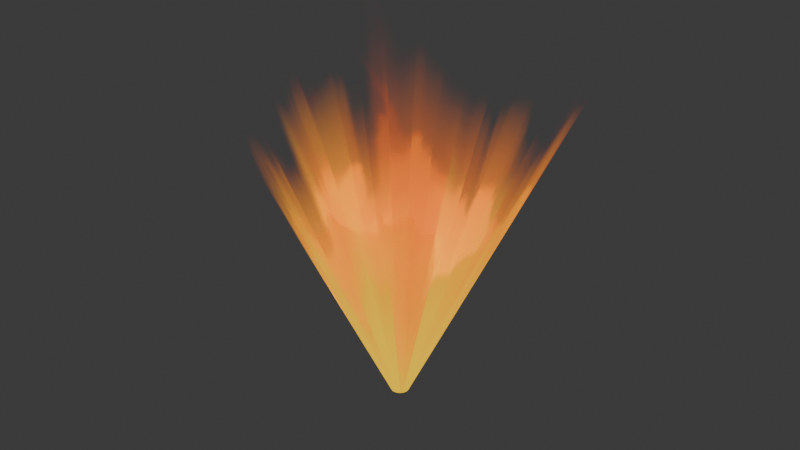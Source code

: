# Source: Flash.blend  (saved by Blender 4.1.24; exported with 4.5.12 LTS)
import bpy
from mathutils import Matrix  # noqa: F401  (used for matrix-valued properties, if any)

bpy.ops.wm.read_factory_settings(use_empty=True)
scene = bpy.context.scene
scene.name = 'Scene'

# ---- collections
col_collection = bpy.data.collections.new('Collection'); scene.collection.children.link(col_collection)

# ---- images (referenced by path relative to the original .blend; pixels are not part of the script)
import os
ASSET_DIR = os.environ.get("B2B_ASSET_DIR", "")  # directory of the original .blend (textures are referenced by path, not embedded)
HERE = os.path.dirname(os.path.abspath(__file__))  # packed textures are extracted next to this script under _unpacked/

def load_image(name, relpath, width, height, colorspace="sRGB"):
    """Load a texture the original file referenced (path relative to the .blend, or extracted next to this script)."""
    p = next((c for c in (os.path.join(HERE, relpath), os.path.join(ASSET_DIR, relpath)) if relpath and os.path.exists(c)), "")
    if p:
        img = bpy.data.images.load(p, check_existing=True)
        img.name = name
    else:  # same state as the original file: an image datablock whose file is absent (Cycles renders it pink)
        img = bpy.data.images.new(name, width, height)
        img.source = "FILE"
        img.filepath = "//" + (relpath or name)
    img.colorspace_settings.name = colorspace
    return img
img_flash_png = load_image('flash.png', '_unpacked/flash.9c677726.png', 1080, 1080, 'sRGB')

# ---- materials (node trees are filled in below, after node groups)
mat_material_001 = bpy.data.materials.new('Material.001')
mat_material_001.surface_render_method = 'BLENDED'
mat_material_001.blend_method = 'BLEND'

# ---- material node trees
mat_material_001.use_nodes = True; mat_material_001.node_tree.nodes.clear()
_N = mat_material_001.node_tree.nodes; _L = mat_material_001.node_tree.links
n0 = _N.new('ShaderNodeBsdfPrincipled'); n0.name = 'Principled BSDF'; n0.location = (10, 300)
n0.inputs[28].default_value = 1.0
n1 = _N.new('ShaderNodeOutputMaterial'); n1.name = 'Material Output'; n1.location = (300, 300)
n2 = _N.new('ShaderNodeTexImage'); n2.name = 'Image Texture'; n2.location = (-459, 334)
n2.image = img_flash_png
_L.new(n0.outputs[0], n1.inputs[0])
_L.new(n2.outputs[0], n0.inputs[27])
_L.new(n2.outputs[1], n0.inputs[4])
_L.new(n2.outputs[0], n0.inputs[0])
n1.is_active_output = True

# ---- world
world_world = bpy.data.worlds.new('World'); scene.world = world_world
world_world.use_nodes = True; world_world.node_tree.nodes.clear()
_N = world_world.node_tree.nodes; _L = world_world.node_tree.links
n0 = _N.new('ShaderNodeOutputWorld'); n0.name = 'World Output'; n0.location = (300, 300)
n1 = _N.new('ShaderNodeBackground'); n1.name = 'Background'; n1.location = (10, 300)
n1.inputs[0].default_value = (0.05088, 0.05088, 0.05088, 1.0)
_L.new(n1.outputs[0], n0.inputs[0])
n0.is_active_output = True
world_world.color = (0.05088, 0.05088, 0.05088)
world_world.use_sun_shadow = False
world_world.sun_shadow_jitter_overblur = 0.0

# ---- meshes
me_cylinder = bpy.data.meshes.new('Cylinder')
me_cylinder.from_pydata([(1.15e-08, 0.04976, -1.0), (0.0, 1.0, 1.0), (0.009707, 0.0488, -1.0), (0.1951, 0.9808, 1.0), (0.01904, 0.04597, -1.0), (0.3827, 0.9239, 1.0), (0.02764, 0.04137, -1.0), (0.5556, 0.8315, 1.0), (0.03518, 0.03518, -1.0), (0.7071, 0.7071, 1.0), (0.04137, 0.02764, -1.0), (0.8315, 0.5556, 1.0), (0.04597, 0.01904, -1.0), (0.9239, 0.3827, 1.0), (0.0488, 0.009707, -1.0), (0.9808, 0.1951, 1.0), (0.04976, 1.416e-08, -1.0), (1.0, 0.0, 1.0), (0.0488, -0.009707, -1.0), (0.9808, -0.1951, 1.0), (0.04597, -0.01904, -1.0), (0.9239, -0.3827, 1.0), (0.04137, -0.02764, -1.0), (0.8315, -0.5556, 1.0), (0.03518, -0.03518, -1.0), (0.7071, -0.7071, 1.0), (0.02764, -0.04137, -1.0), (0.5556, -0.8315, 1.0), (0.01904, -0.04597, -1.0), (0.3827, -0.9239, 1.0), (0.009707, -0.0488, -1.0), (0.1951, -0.9808, 1.0), (1.15e-08, -0.04976, -1.0), (0.0, -1.0, 1.0), (-0.009707, -0.0488, -1.0), (-0.1951, -0.9808, 1.0), (-0.01904, -0.04597, -1.0), (-0.3827, -0.9239, 1.0), (-0.02764, -0.04137, -1.0), (-0.5556, -0.8315, 1.0), (-0.03518, -0.03518, -1.0), (-0.7071, -0.7071, 1.0), (-0.04137, -0.02764, -1.0), (-0.8315, -0.5556, 1.0), (-0.04597, -0.01904, -1.0), (-0.9239, -0.3827, 1.0), (-0.0488, -0.009707, -1.0), (-0.9808, -0.1951, 1.0), (-0.04976, 1.416e-08, -1.0), (-1.0, 0.0, 1.0), (-0.0488, 0.009707, -1.0), (-0.9808, 0.1951, 1.0), (-0.04597, 0.01904, -1.0), (-0.9239, 0.3827, 1.0), (-0.04137, 0.02764, -1.0), (-0.8315, 0.5556, 1.0), (-0.03518, 0.03518, -1.0), (-0.7071, 0.7071, 1.0), (-0.02764, 0.04137, -1.0), (-0.5556, 0.8315, 1.0), (-0.01904, 0.04597, -1.0), (-0.3827, 0.9239, 1.0), (-0.009707, 0.0488, -1.0), (-0.1951, 0.9808, 1.0)], [], [(0, 1, 3, 2), (2, 3, 5, 4), (4, 5, 7, 6), (6, 7, 9, 8), (8, 9, 11, 10), (10, 11, 13, 12), (12, 13, 15, 14), (14, 15, 17, 16), (16, 17, 19, 18), (18, 19, 21, 20), (20, 21, 23, 22), (22, 23, 25, 24), (24, 25, 27, 26), (26, 27, 29, 28), (28, 29, 31, 30), (30, 31, 33, 32), (32, 33, 35, 34), (34, 35, 37, 36), (36, 37, 39, 38), (38, 39, 41, 40), (40, 41, 43, 42), (42, 43, 45, 44), (44, 45, 47, 46), (46, 47, 49, 48), (48, 49, 51, 50), (50, 51, 53, 52), (52, 53, 55, 54), (54, 55, 57, 56), (56, 57, 59, 58), (58, 59, 61, 60), (60, 61, 63, 62), (62, 63, 1, 0)])
me_cylinder.polygons.foreach_set('use_smooth', [True] * 32)
_k = set([(0, 2), (0, 62), (1, 3), (1, 63), (2, 4), (3, 5), (4, 6), (5, 7), (6, 8), (7, 9), (8, 10), (9, 11), (10, 12), (11, 13), (12, 14), (13, 15), (14, 16), (15, 17), (16, 18), (17, 19), (18, 20), (19, 21), (20, 22), (21, 23), (22, 24), (23, 25), (24, 26), (25, 27), (26, 28), (27, 29), (28, 30), (29, 31), (30, 32), (31, 33), (32, 34), (33, 35), (34, 36), (35, 37), (36, 38), (37, 39), (38, 40), (39, 41), (40, 42), (41, 43), (42, 44), (43, 45), (44, 46), (45, 47), (46, 48), (47, 49), (48, 50), (49, 51), (50, 52), (51, 53), (52, 54), (53, 55), (54, 56), (55, 57), (56, 58), (57, 59), (58, 60), (59, 61), (60, 62), (61, 63)])
me_cylinder.attributes.new('sharp_edge', 'BOOLEAN', 'EDGE').data.foreach_set('value', [ (min(e.vertices), max(e.vertices)) in _k for e in me_cylinder.edges])
_uv = me_cylinder.uv_layers.new(name='UVMap')
_uv.uv.foreach_set('vector', [1.0, 0.01263, 1.0, 0.9929, 0.9688, 0.9929, 0.9688, 0.01263, 0.9688, 0.01263, 0.9688, 0.9929, 0.9375, 0.9929, 0.9375, 0.01263, 0.9375, 0.01263, 0.9375, 0.9929, 0.9062, 0.9929, 0.9062, 0.01263, 0.9062, 0.01263, 0.9062, 0.9929, 0.875, 0.9929, 0.875, 0.01263, 0.875, 0.01263, 0.875, 0.9929, 0.8438, 0.9929, 0.8438, 0.01263, 0.8438, 0.01263, 0.8438, 0.9929, 0.8125, 0.9929, 0.8125, 0.01263, 0.8125, 0.01263, 0.8125, 0.9929, 0.7812, 0.9929, 0.7812, 0.01263, 0.7812, 0.01263, 0.7812, 0.9929, 0.75, 0.9929, 0.75, 0.01263, 0.75, 0.01263, 0.75, 0.9929, 0.7188, 0.9929, 0.7188, 0.01263, 0.7188, 0.01263, 0.7188, 0.9929, 0.6875, 0.9929, 0.6875, 0.01263, 0.6875, 0.01263, 0.6875, 0.9929, 0.6562, 0.9929, 0.6562, 0.01263, 0.6562, 0.01263, 0.6562, 0.9929, 0.625, 0.9929, 0.625, 0.01263, 0.625, 0.01263, 0.625, 0.9929, 0.5938, 0.9929, 0.5938, 0.01263, 0.5938, 0.01263, 0.5938, 0.9929, 0.5625, 0.9929, 0.5625, 0.01263, 0.5625, 0.01263, 0.5625, 0.9929, 0.5312, 0.9929, 0.5312, 0.01263, 0.5312, 0.01263, 0.5312, 0.9929, 0.5, 0.9929, 0.5, 0.01263, 0.5, 0.01263, 0.5, 0.9929, 0.4688, 0.9929, 0.4688, 0.01263, 0.4688, 0.01263, 0.4688, 0.9929, 0.4375, 0.9929, 0.4375, 0.01263, 0.4375, 0.01263, 0.4375, 0.9929, 0.4062, 0.9929, 0.4062, 0.01263, 0.4062, 0.01263, 0.4062, 0.9929, 0.375, 0.9929, 0.375, 0.01263, 0.375, 0.01263, 0.375, 0.9929, 0.3438, 0.9929, 0.3438, 0.01263, 0.3438, 0.01263, 0.3438, 0.9929, 0.3125, 0.9929, 0.3125, 0.01263, 0.3125, 0.01263, 0.3125, 0.9929, 0.2812, 0.9929, 0.2812, 0.01263, 0.2812, 0.01263, 0.2812, 0.9929, 0.25, 0.9929, 0.25, 0.01263, 0.25, 0.01263, 0.25, 0.9929, 0.2188, 0.9929, 0.2188, 0.01263, 0.2188, 0.01263, 0.2188, 0.9929, 0.1875, 0.9929, 0.1875, 0.01263, 0.1875, 0.01263, 0.1875, 0.9929, 0.1562, 0.9929, 0.1562, 0.01263, 0.1562, 0.01263, 0.1562, 0.9929, 0.125, 0.9929, 0.125, 0.01263, 0.125, 0.01263, 0.125, 0.9929, 0.09375, 0.9929, 0.09375, 0.01263, 0.09375, 0.01263, 0.09375, 0.9929, 0.0625, 0.9929, 0.0625, 0.01263, 0.0625, 0.01263, 0.0625, 0.9929, 0.03125, 0.9929, 0.03125, 0.01263, 0.03125, 0.01263, 0.03125, 0.9929, 0.0, 0.9929, 0.0, 0.01263])
me_cylinder.materials.append(mat_material_001)
me_cylinder.update()

# ---- objects
ob_cylinder = bpy.data.objects.new('Cylinder', me_cylinder)

# ---- transforms, parenting, visibility, modifiers, constraints
ob_cylinder.location = (0.0, 0.0, 0.0)

# ---- collection membership
col_collection.objects.link(ob_cylinder)

# ---- scene / render settings (as saved in the file)
scene.frame_start = 1; scene.frame_end = 250; scene.frame_set(1)
scene.render.engine = 'BLENDER_EEVEE_NEXT'
scene.cycles.sampling_pattern = 'TABULATED_SOBOL'
scene.eevee.ray_tracing_options.trace_max_roughness = 0.0
bpy.context.view_layer.update()

# ---- added for rendering (the .blend has no active camera): camera
cam_auto = bpy.data.cameras.new('AutoCamera')
cam_auto.lens = 50.0
cam_auto.sensor_width = 36.0
cam_auto.clip_end = 1000.0
ob_auto_camera = bpy.data.objects.new('AutoCamera', cam_auto)
scene.collection.objects.link(ob_auto_camera)
ob_auto_camera.location = (3.20507, -3.84609, 2.56406)
ob_auto_camera.rotation_euler = (1.09748, -7.21219e-08, 0.694738)
scene.camera = ob_auto_camera
bpy.context.view_layer.update()
